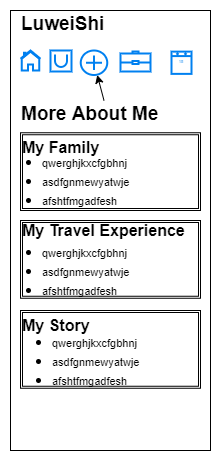

The diagram above was exported from draw.io. Its source (the exported page's mxGraphModel, read from the mxfile embedded in the PNG):
<mxGraphModel dx="996" dy="711" grid="1" gridSize="10" guides="1" tooltips="1" connect="1" arrows="1" fold="1" page="1" pageScale="1" pageWidth="827" pageHeight="1169" math="0" shadow="0">
  <root>
    <mxCell id="0" />
    <mxCell id="1" parent="0" />
    <mxCell id="aDTyJHX4wIfW7zR4UE-b-1" value="" style="rounded=0;whiteSpace=wrap;html=1;fontSize=16;" vertex="1" parent="1">
      <mxGeometry x="320" y="250" width="200" height="440" as="geometry" />
    </mxCell>
    <mxCell id="FZS3DayZXSeb3tapYCiV-3" value="" style="html=1;verticalLabelPosition=bottom;align=center;labelBackgroundColor=#ffffff;verticalAlign=top;strokeWidth=2;strokeColor=#0080F0;shadow=0;dashed=0;shape=mxgraph.ios7.icons.home;" parent="1" vertex="1">
      <mxGeometry x="330" y="290" width="20" height="20" as="geometry" />
    </mxCell>
    <mxCell id="FZS3DayZXSeb3tapYCiV-10" value="&lt;h1 style=&quot;font-size: 19px;&quot;&gt;LuweiShi&lt;/h1&gt;" style="text;html=1;strokeColor=none;fillColor=none;spacing=5;spacingTop=-20;whiteSpace=wrap;overflow=hidden;rounded=0;" parent="1" vertex="1">
      <mxGeometry x="326" y="250" width="155" height="40" as="geometry" />
    </mxCell>
    <mxCell id="FZS3DayZXSeb3tapYCiV-11" value="" style="html=1;verticalLabelPosition=bottom;align=center;labelBackgroundColor=#ffffff;verticalAlign=top;strokeWidth=2;strokeColor=#0080F0;shadow=0;dashed=0;shape=mxgraph.ios7.icons.bag;fontSize=19;" parent="1" vertex="1">
      <mxGeometry x="360" y="290" width="21" height="21" as="geometry" />
    </mxCell>
    <mxCell id="FZS3DayZXSeb3tapYCiV-12" value="" style="html=1;verticalLabelPosition=bottom;align=center;labelBackgroundColor=#ffffff;verticalAlign=top;strokeWidth=2;strokeColor=#0080F0;shadow=0;dashed=0;shape=mxgraph.ios7.icons.add;fontSize=19;" parent="1" vertex="1">
      <mxGeometry x="390.25" y="290" width="26.5" height="24.5" as="geometry" />
    </mxCell>
    <mxCell id="FZS3DayZXSeb3tapYCiV-13" value="" style="html=1;verticalLabelPosition=bottom;align=center;labelBackgroundColor=#ffffff;verticalAlign=top;strokeWidth=2;strokeColor=#0080F0;shadow=0;dashed=0;shape=mxgraph.ios7.icons.calendar;fontSize=19;" parent="1" vertex="1">
      <mxGeometry x="481" y="291.13" width="20" height="22.25" as="geometry" />
    </mxCell>
    <mxCell id="FZS3DayZXSeb3tapYCiV-36" value="&lt;h1 style=&quot;font-size: 19px;&quot;&gt;More About Me&lt;/h1&gt;" style="text;html=1;strokeColor=none;fillColor=none;spacing=5;spacingTop=-20;whiteSpace=wrap;overflow=hidden;rounded=0;fontSize=17;" parent="1" vertex="1">
      <mxGeometry x="326" y="340" width="175" height="32.25" as="geometry" />
    </mxCell>
    <mxCell id="EFuY18zNVapZwGNrr4ZG-1" value="" style="endArrow=classic;html=1;rounded=0;exitX=0.5;exitY=0;exitDx=0;exitDy=0;" parent="1" source="FZS3DayZXSeb3tapYCiV-36" target="FZS3DayZXSeb3tapYCiV-12" edge="1">
      <mxGeometry width="50" height="50" relative="1" as="geometry">
        <mxPoint x="410" y="352.25" as="sourcePoint" />
        <mxPoint x="440" y="340" as="targetPoint" />
      </mxGeometry>
    </mxCell>
    <mxCell id="EFuY18zNVapZwGNrr4ZG-3" value="" style="html=1;verticalLabelPosition=bottom;align=center;labelBackgroundColor=#ffffff;verticalAlign=top;strokeWidth=2;strokeColor=#0080F0;shadow=0;dashed=0;shape=mxgraph.ios7.icons.briefcase;" parent="1" vertex="1">
      <mxGeometry x="430" y="290.9" width="30" height="20.099999999999998" as="geometry" />
    </mxCell>
    <mxCell id="aDTyJHX4wIfW7zR4UE-b-2" value="" style="shape=ext;double=1;rounded=0;whiteSpace=wrap;html=1;fontSize=16;" vertex="1" parent="1">
      <mxGeometry x="330" y="372.25" width="180" height="77.75" as="geometry" />
    </mxCell>
    <mxCell id="aDTyJHX4wIfW7zR4UE-b-3" value="" style="shape=ext;double=1;rounded=0;whiteSpace=wrap;html=1;fontSize=16;" vertex="1" parent="1">
      <mxGeometry x="330" y="460" width="180" height="77.75" as="geometry" />
    </mxCell>
    <mxCell id="aDTyJHX4wIfW7zR4UE-b-4" value="" style="shape=ext;double=1;rounded=0;whiteSpace=wrap;html=1;fontSize=16;" vertex="1" parent="1">
      <mxGeometry x="330" y="550" width="180" height="77.75" as="geometry" />
    </mxCell>
    <mxCell id="aDTyJHX4wIfW7zR4UE-b-5" value="&lt;b&gt;My Family&lt;/b&gt;" style="text;html=1;strokeColor=none;fillColor=none;align=left;verticalAlign=middle;whiteSpace=wrap;rounded=0;fontSize=16;" vertex="1" parent="1">
      <mxGeometry x="330" y="372.25" width="110" height="30" as="geometry" />
    </mxCell>
    <mxCell id="aDTyJHX4wIfW7zR4UE-b-6" value="&lt;b&gt;My Travel Experience&lt;/b&gt;" style="text;html=1;strokeColor=none;fillColor=none;align=left;verticalAlign=middle;whiteSpace=wrap;rounded=0;fontSize=16;" vertex="1" parent="1">
      <mxGeometry x="330" y="450" width="190" height="40" as="geometry" />
    </mxCell>
    <mxCell id="aDTyJHX4wIfW7zR4UE-b-7" value="&lt;ul&gt;&lt;li&gt;&lt;font style=&quot;font-size: 11px;&quot;&gt;qwerghjkxcfgbhnj&lt;/font&gt;&lt;/li&gt;&lt;li&gt;&lt;font style=&quot;font-size: 11px;&quot;&gt;asdfgnmewyatwje&lt;/font&gt;&lt;/li&gt;&lt;li&gt;&lt;font style=&quot;font-size: 11px;&quot;&gt;afshtfmgadfesh&lt;/font&gt;&lt;/li&gt;&lt;/ul&gt;" style="text;html=1;strokeColor=none;fillColor=none;align=left;verticalAlign=middle;whiteSpace=wrap;rounded=0;fontSize=16;" vertex="1" parent="1">
      <mxGeometry x="310" y="400" width="150" height="39.44" as="geometry" />
    </mxCell>
    <mxCell id="aDTyJHX4wIfW7zR4UE-b-8" value="&lt;ul&gt;&lt;li&gt;&lt;font style=&quot;font-size: 11px;&quot;&gt;qwerghjkxcfgbhnj&lt;/font&gt;&lt;/li&gt;&lt;li&gt;&lt;font style=&quot;font-size: 11px;&quot;&gt;asdfgnmewyatwje&lt;/font&gt;&lt;/li&gt;&lt;li&gt;&lt;font style=&quot;font-size: 11px;&quot;&gt;afshtfmgadfesh&lt;/font&gt;&lt;/li&gt;&lt;/ul&gt;" style="text;html=1;strokeColor=none;fillColor=none;align=left;verticalAlign=middle;whiteSpace=wrap;rounded=0;fontSize=16;" vertex="1" parent="1">
      <mxGeometry x="310" y="490" width="150" height="39.44" as="geometry" />
    </mxCell>
    <mxCell id="aDTyJHX4wIfW7zR4UE-b-9" value="&lt;b&gt;My Story&lt;/b&gt;" style="text;html=1;strokeColor=none;fillColor=none;align=left;verticalAlign=middle;whiteSpace=wrap;rounded=0;fontSize=16;" vertex="1" parent="1">
      <mxGeometry x="330" y="545" width="190" height="40" as="geometry" />
    </mxCell>
    <mxCell id="aDTyJHX4wIfW7zR4UE-b-10" value="&lt;ul&gt;&lt;li&gt;&lt;font style=&quot;font-size: 11px;&quot;&gt;qwerghjkxcfgbhnj&lt;/font&gt;&lt;/li&gt;&lt;li&gt;&lt;font style=&quot;font-size: 11px;&quot;&gt;asdfgnmewyatwje&lt;/font&gt;&lt;/li&gt;&lt;li&gt;&lt;font style=&quot;font-size: 11px;&quot;&gt;afshtfmgadfesh&lt;/font&gt;&lt;/li&gt;&lt;/ul&gt;" style="text;html=1;strokeColor=none;fillColor=none;align=left;verticalAlign=middle;whiteSpace=wrap;rounded=0;fontSize=16;" vertex="1" parent="1">
      <mxGeometry x="320" y="580" width="150" height="39.44" as="geometry" />
    </mxCell>
  </root>
</mxGraphModel>